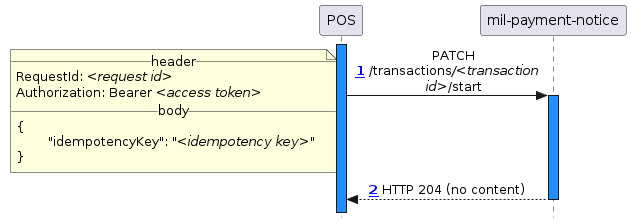

The diagram above was rendered by PlantUML. Its source (embedded in the PNG):
@startuml
!include_many ../common/skin.puml
!include_many actors.puml

activate pos

pos -> mil ++ : PATCH /transactions///<transaction id>///start
	note left
		__header__
		RequestId: //<request id>//
		Authorization: Bearer //<access token>//
		__body__
		{
			"idempotencyKey": "//<idempotency key>//"
		}
	end note

mil --> pos -- : HTTP 204 (no content)

deactivate pos
@enduml